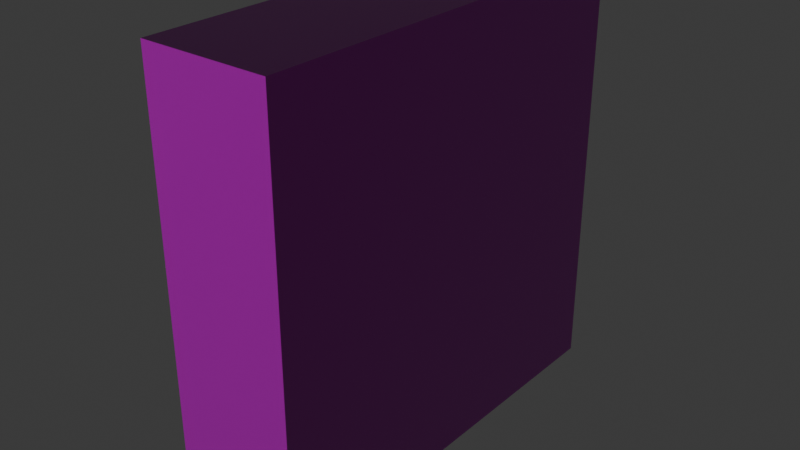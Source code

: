 # Source: Walls2.blend  (saved by Blender 4.3.34; exported with 4.5.12 LTS)
import bpy
from mathutils import Matrix  # noqa: F401  (used for matrix-valued properties, if any)

bpy.ops.wm.read_factory_settings(use_empty=True)
scene = bpy.context.scene
scene.name = 'Scene'

# ---- collections
col_collection = bpy.data.collections.new('Collection'); scene.collection.children.link(col_collection)

# ---- images (referenced by path relative to the original .blend; pixels are not part of the script)
import os
ASSET_DIR = os.environ.get("B2B_ASSET_DIR", "")  # directory of the original .blend (textures are referenced by path, not embedded)
HERE = os.path.dirname(os.path.abspath(__file__))  # packed textures are extracted next to this script under _unpacked/

def load_image(name, relpath, width, height, colorspace="sRGB"):
    """Load a texture the original file referenced (path relative to the .blend, or extracted next to this script)."""
    p = next((c for c in (os.path.join(HERE, relpath), os.path.join(ASSET_DIR, relpath)) if relpath and os.path.exists(c)), "")
    if p:
        img = bpy.data.images.load(p, check_existing=True)
        img.name = name
    else:  # same state as the original file: an image datablock whose file is absent (Cycles renders it pink)
        img = bpy.data.images.new(name, width, height)
        img.source = "FILE"
        img.filepath = "//" + (relpath or name)
    img.colorspace_settings.name = colorspace
    return img
img_tiles133a_4k_jpg_displacement_jpg = load_image('Tiles133A_4K-JPG_Displacement.jpg', 'Tiles133A_4K-JPG_Displacement.jpg', 1024, 1024, 'Non-Color')
img_tiles133a_4k_jpg_color_jpg = load_image('Tiles133A_4K-JPG_Color.jpg', 'Tiles133A_4K-JPG_Color.jpg', 1024, 1024, 'sRGB')
img_tiles133a_4k_jpg_roughness_jpg = load_image('Tiles133A_4K-JPG_Roughness.jpg', 'Tiles133A_4K-JPG_Roughness.jpg', 1024, 1024, 'Non-Color')
img_tiles133a_4k_jpg_normalgl_jpg = load_image('Tiles133A_4K-JPG_NormalGL.jpg', 'Tiles133A_4K-JPG_NormalGL.jpg', 1024, 1024, 'Non-Color')
img_tiles133a_4k_jpg_ambientocclusion_jpg = load_image('Tiles133A_4K-JPG_AmbientOcclusion.jpg', 'Tiles133A_4K-JPG_AmbientOcclusion.jpg', 1024, 1024, 'Non-Color')

# ---- materials (node trees are filled in below, after node groups)
mat_wall_tiling = bpy.data.materials.new('Wall_Tiling')

# ---- material node trees
mat_wall_tiling.use_nodes = True; mat_wall_tiling.node_tree.nodes.clear()
_N = mat_wall_tiling.node_tree.nodes; _L = mat_wall_tiling.node_tree.links
n0 = _N.new('ShaderNodeBsdfPrincipled'); n0.name = 'Principled BSDF'; n0.location = (10, 300)
n1 = _N.new('ShaderNodeOutputMaterial'); n1.name = 'Material Output'; n1.location = (300, 300)
n2 = _N.new('ShaderNodeTexImage'); n2.name = 'Image Texture'; n2.location = (88, -880)
n2.label = 'Displacement'
n2.image = img_tiles133a_4k_jpg_displacement_jpg
n3 = _N.new('ShaderNodeDisplacement'); n3.name = 'Displacement'; n3.location = (110, -400)
n3.inputs[2].default_value = 1.0
n4 = _N.new('ShaderNodeTexImage'); n4.name = 'Image Texture.001'; n4.location = (88, -320)
n4.label = 'Base Color'
n4.image = img_tiles133a_4k_jpg_color_jpg
n5 = _N.new('ShaderNodeTexImage'); n5.name = 'Image Texture.002'; n5.location = (88, -600)
n5.label = 'Roughness'
n5.image = img_tiles133a_4k_jpg_roughness_jpg
n6 = _N.new('ShaderNodeTexImage'); n6.name = 'Image Texture.003'; n6.location = (88, -1160)
n6.label = 'Normal'
n6.image = img_tiles133a_4k_jpg_normalgl_jpg
n7 = _N.new('ShaderNodeNormalMap'); n7.name = 'Normal Map'; n7.location = (-240, -620)
n8 = _N.new('ShaderNodeTexImage'); n8.name = 'Image Texture.004'; n8.location = (88, -40)
n8.label = 'Ambient Occlusion'
n8.image = img_tiles133a_4k_jpg_ambientocclusion_jpg
n9 = _N.new('ShaderNodeMapping'); n9.name = 'Mapping'; n9.location = (230, -40)
n10 = _N.new('NodeReroute'); n10.name = 'Reroute'; n10.location = (38, -710)
n10.width = 16
n10.socket_idname = 'NodeSocketVector'
n11 = _N.new('ShaderNodeTexCoord'); n11.name = 'Texture Coordinate'; n11.location = (30, -40)
n12 = _N.new('NodeFrame'); n12.name = 'Frame'; n12.location = (-1270, 340)
n12.label = 'Mapping'
n12.width = 400
n13 = _N.new('NodeFrame'); n13.name = 'Frame.001'; n13.location = (-628, 540)
n13.label = 'Textures'
n13.width = 358
n2.parent = n13
n4.parent = n13
n5.parent = n13
n6.parent = n13
n8.parent = n13
n9.parent = n12
n10.parent = n13
n11.parent = n12
_L.new(n0.outputs[0], n1.inputs[0])
_L.new(n2.outputs[0], n3.inputs[0])
_L.new(n3.outputs[0], n1.inputs[2])
_L.new(n4.outputs[0], n0.inputs[0])
_L.new(n5.outputs[0], n0.inputs[2])
_L.new(n6.outputs[0], n7.inputs[1])
_L.new(n7.outputs[0], n0.inputs[5])
_L.new(n10.outputs[0], n8.inputs[0])
_L.new(n10.outputs[0], n4.inputs[0])
_L.new(n10.outputs[0], n5.inputs[0])
_L.new(n10.outputs[0], n2.inputs[0])
_L.new(n10.outputs[0], n6.inputs[0])
_L.new(n9.outputs[0], n10.inputs[0])
_L.new(n11.outputs[2], n9.inputs[0])
n1.is_active_output = True

# ---- world
world_world = bpy.data.worlds.new('World'); scene.world = world_world
world_world.use_nodes = True; world_world.node_tree.nodes.clear()
_N = world_world.node_tree.nodes; _L = world_world.node_tree.links
n0 = _N.new('ShaderNodeOutputWorld'); n0.name = 'World Output'; n0.location = (300, 300)
n1 = _N.new('ShaderNodeBackground'); n1.name = 'Background'; n1.location = (10, 300)
n1.inputs[0].default_value = (0.05088, 0.05088, 0.05088, 1.0)
_L.new(n1.outputs[0], n0.inputs[0])
n0.is_active_output = True
world_world.color = (0.05088, 0.05088, 0.05088)
world_world.sun_shadow_jitter_overblur = 0.0

# ---- meshes
me_cube_001 = bpy.data.meshes.new('Cube.001')
me_cube_001.from_pydata([(-30.0, -100.0, 0.0), (-30.0, -100.0, 200.0), (-30.0, 100.0, 0.0), (-30.0, 100.0, 200.0), (30.0, -100.0, 0.0), (30.0, -100.0, 200.0), (30.0, 100.0, 0.0), (30.0, 100.0, 200.0)], [], [(0, 1, 3, 2), (2, 3, 7, 6), (6, 7, 5, 4), (4, 5, 1, 0), (2, 6, 4, 0), (7, 3, 1, 5)])
_uv = me_cube_001.uv_layers.new(name='UVMap')
_uv.uv.foreach_set('vector', [0.4998, 0.9998, 0.0002094, 0.9998, 0.0002093, 0.5002, 0.4998, 0.5002, 0.6501, 0.5002, 0.6501, 0.9998, 0.5002, 0.9998, 0.5002, 0.5002, 0.4998, 0.0002094, 0.4998, 0.4998, 0.0002094, 0.4998, 0.0002094, 0.0002094, 0.6501, 0.0002094, 0.6501, 0.4998, 0.5002, 0.4998, 0.5002, 0.0002094, 0.6505, 0.0002094, 0.8004, 0.0002093, 0.8004, 0.4998, 0.6505, 0.4998, 0.8008, 0.0002094, 0.9507, 0.0002094, 0.9507, 0.4998, 0.8008, 0.4998])
me_cube_001.materials.append(mat_wall_tiling)
me_cube_001.update()

# ---- objects
ob_cube = bpy.data.objects.new('Cube', me_cube_001)

# ---- transforms, parenting, visibility, modifiers, constraints
ob_cube.location = (0.0, 0.0, 0.0)

# ---- collection membership
col_collection.objects.link(ob_cube)

# ---- scene / render settings (as saved in the file)
scene.frame_start = 1; scene.frame_end = 250; scene.frame_set(1)
scene.render.engine = 'BLENDER_EEVEE_NEXT'
scene.unit_settings.scale_length = 0.01
bpy.context.view_layer.update()

# ---- added for rendering (the .blend has no active camera and no usable light): camera, sun
cam_auto = bpy.data.cameras.new('AutoCamera')
cam_auto.lens = 50.0
cam_auto.sensor_width = 36.0
cam_auto.clip_end = 4694.89
ob_auto_camera = bpy.data.objects.new('AutoCamera', cam_auto)
scene.collection.objects.link(ob_auto_camera)
ob_auto_camera.location = (267.516, -321.02, 314.013)
ob_auto_camera.rotation_euler = (1.09748, -7.21219e-08, 0.694738)
scene.camera = ob_auto_camera
light_auto_sun = bpy.data.lights.new('AutoSun', 'SUN')
light_auto_sun.energy = 3.0
light_auto_sun.angle = 0.0523599
ob_auto_sun = bpy.data.objects.new('AutoSun', light_auto_sun)
scene.collection.objects.link(ob_auto_sun)
ob_auto_sun.rotation_euler = (0.872665, 0.174533, 0.523599)
bpy.context.view_layer.update()

